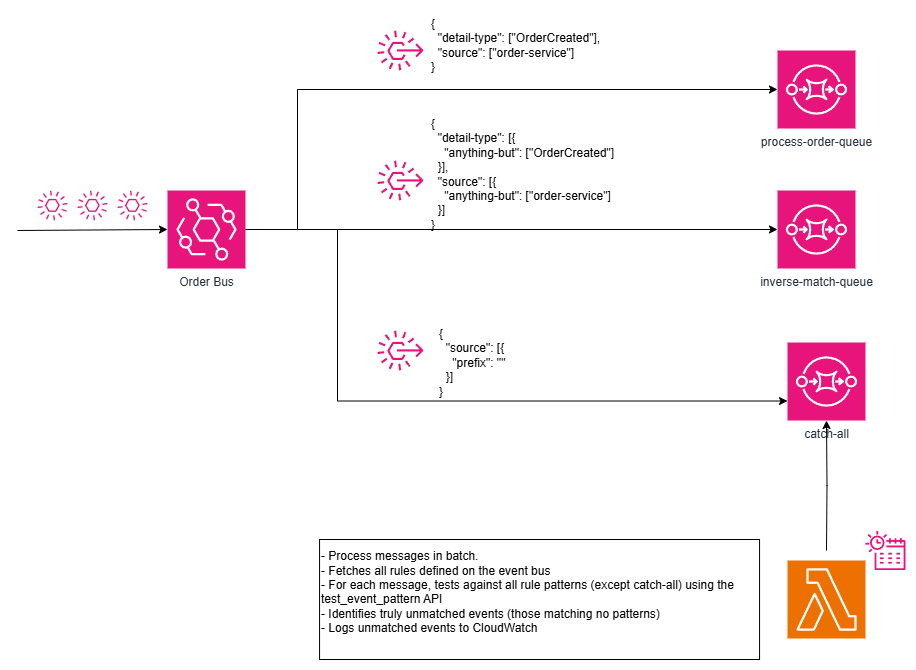

The diagram above was exported from draw.io. Its source (the exported page's mxGraphModel, read from the mxfile embedded in the PNG):
<mxGraphModel dx="2082" dy="789" grid="1" gridSize="10" guides="1" tooltips="1" connect="1" arrows="1" fold="1" page="1" pageScale="1" pageWidth="850" pageHeight="1100" math="0" shadow="0">
  <root>
    <mxCell id="0" />
    <mxCell id="1" parent="0" />
    <mxCell id="mPStqgfNnCmE7hAsPPTB-7" style="edgeStyle=orthogonalEdgeStyle;rounded=0;orthogonalLoop=1;jettySize=auto;html=1;entryX=0;entryY=0.5;entryDx=0;entryDy=0;entryPerimeter=0;" parent="1" source="mPStqgfNnCmE7hAsPPTB-1" target="mPStqgfNnCmE7hAsPPTB-4" edge="1">
      <mxGeometry relative="1" as="geometry">
        <Array as="points">
          <mxPoint x="40" y="359" />
          <mxPoint x="40" y="219" />
        </Array>
      </mxGeometry>
    </mxCell>
    <mxCell id="mPStqgfNnCmE7hAsPPTB-8" style="edgeStyle=orthogonalEdgeStyle;rounded=0;orthogonalLoop=1;jettySize=auto;html=1;" parent="1" source="mPStqgfNnCmE7hAsPPTB-1" target="mPStqgfNnCmE7hAsPPTB-6" edge="1">
      <mxGeometry relative="1" as="geometry" />
    </mxCell>
    <mxCell id="mPStqgfNnCmE7hAsPPTB-9" style="edgeStyle=orthogonalEdgeStyle;rounded=0;orthogonalLoop=1;jettySize=auto;html=1;entryX=0;entryY=0.75;entryDx=0;entryDy=0;entryPerimeter=0;" parent="1" source="mPStqgfNnCmE7hAsPPTB-1" target="mPStqgfNnCmE7hAsPPTB-5" edge="1">
      <mxGeometry relative="1" as="geometry">
        <Array as="points">
          <mxPoint x="80" y="359" />
          <mxPoint x="80" y="531" />
        </Array>
      </mxGeometry>
    </mxCell>
    <mxCell id="mPStqgfNnCmE7hAsPPTB-1" value="Order Bus" style="sketch=0;points=[[0,0,0],[0.25,0,0],[0.5,0,0],[0.75,0,0],[1,0,0],[0,1,0],[0.25,1,0],[0.5,1,0],[0.75,1,0],[1,1,0],[0,0.25,0],[0,0.5,0],[0,0.75,0],[1,0.25,0],[1,0.5,0],[1,0.75,0]];outlineConnect=0;fontColor=#232F3E;fillColor=#E7157B;strokeColor=#ffffff;dashed=0;verticalLabelPosition=bottom;verticalAlign=top;align=center;html=1;fontSize=12;fontStyle=0;aspect=fixed;shape=mxgraph.aws4.resourceIcon;resIcon=mxgraph.aws4.eventbridge;" parent="1" vertex="1">
      <mxGeometry x="-90" y="320" width="78" height="78" as="geometry" />
    </mxCell>
    <mxCell id="mPStqgfNnCmE7hAsPPTB-2" value="" style="sketch=0;outlineConnect=0;fontColor=#232F3E;gradientColor=none;fillColor=#E7157B;strokeColor=none;dashed=0;verticalLabelPosition=bottom;verticalAlign=top;align=center;html=1;fontSize=12;fontStyle=0;aspect=fixed;pointerEvents=1;shape=mxgraph.aws4.rule_3;" parent="1" vertex="1">
      <mxGeometry x="120" y="160" width="45.88" height="40" as="geometry" />
    </mxCell>
    <mxCell id="mPStqgfNnCmE7hAsPPTB-4" value="process-order-queue" style="sketch=0;points=[[0,0,0],[0.25,0,0],[0.5,0,0],[0.75,0,0],[1,0,0],[0,1,0],[0.25,1,0],[0.5,1,0],[0.75,1,0],[1,1,0],[0,0.25,0],[0,0.5,0],[0,0.75,0],[1,0.25,0],[1,0.5,0],[1,0.75,0]];outlineConnect=0;fontColor=#232F3E;fillColor=#E7157B;strokeColor=#ffffff;dashed=0;verticalLabelPosition=bottom;verticalAlign=top;align=center;html=1;fontSize=12;fontStyle=0;aspect=fixed;shape=mxgraph.aws4.resourceIcon;resIcon=mxgraph.aws4.sqs;" parent="1" vertex="1">
      <mxGeometry x="520" y="180" width="78" height="78" as="geometry" />
    </mxCell>
    <mxCell id="mPStqgfNnCmE7hAsPPTB-5" value="catch-all" style="sketch=0;points=[[0,0,0],[0.25,0,0],[0.5,0,0],[0.75,0,0],[1,0,0],[0,1,0],[0.25,1,0],[0.5,1,0],[0.75,1,0],[1,1,0],[0,0.25,0],[0,0.5,0],[0,0.75,0],[1,0.25,0],[1,0.5,0],[1,0.75,0]];outlineConnect=0;fontColor=#232F3E;fillColor=#E7157B;strokeColor=#ffffff;dashed=0;verticalLabelPosition=bottom;verticalAlign=top;align=center;html=1;fontSize=12;fontStyle=0;aspect=fixed;shape=mxgraph.aws4.resourceIcon;resIcon=mxgraph.aws4.sqs;" parent="1" vertex="1">
      <mxGeometry x="530" y="472" width="78" height="78" as="geometry" />
    </mxCell>
    <mxCell id="mPStqgfNnCmE7hAsPPTB-6" value="inverse-match-queue" style="sketch=0;points=[[0,0,0],[0.25,0,0],[0.5,0,0],[0.75,0,0],[1,0,0],[0,1,0],[0.25,1,0],[0.5,1,0],[0.75,1,0],[1,1,0],[0,0.25,0],[0,0.5,0],[0,0.75,0],[1,0.25,0],[1,0.5,0],[1,0.75,0]];outlineConnect=0;fontColor=#232F3E;fillColor=#E7157B;strokeColor=#ffffff;dashed=0;verticalLabelPosition=bottom;verticalAlign=top;align=center;html=1;fontSize=12;fontStyle=0;aspect=fixed;shape=mxgraph.aws4.resourceIcon;resIcon=mxgraph.aws4.sqs;" parent="1" vertex="1">
      <mxGeometry x="520" y="320" width="78" height="78" as="geometry" />
    </mxCell>
    <mxCell id="mPStqgfNnCmE7hAsPPTB-10" value="" style="sketch=0;outlineConnect=0;fontColor=#232F3E;gradientColor=none;fillColor=#E7157B;strokeColor=none;dashed=0;verticalLabelPosition=bottom;verticalAlign=top;align=center;html=1;fontSize=12;fontStyle=0;aspect=fixed;pointerEvents=1;shape=mxgraph.aws4.rule_3;" parent="1" vertex="1">
      <mxGeometry x="120" y="290" width="45.88" height="40" as="geometry" />
    </mxCell>
    <mxCell id="mPStqgfNnCmE7hAsPPTB-11" value="" style="sketch=0;outlineConnect=0;fontColor=#232F3E;gradientColor=none;fillColor=#E7157B;strokeColor=none;dashed=0;verticalLabelPosition=bottom;verticalAlign=top;align=center;html=1;fontSize=12;fontStyle=0;aspect=fixed;pointerEvents=1;shape=mxgraph.aws4.rule_3;" parent="1" vertex="1">
      <mxGeometry x="120" y="460" width="45.88" height="40" as="geometry" />
    </mxCell>
    <mxCell id="mPStqgfNnCmE7hAsPPTB-13" style="edgeStyle=orthogonalEdgeStyle;rounded=0;orthogonalLoop=1;jettySize=auto;html=1;" parent="1" target="mPStqgfNnCmE7hAsPPTB-5" edge="1">
      <mxGeometry relative="1" as="geometry">
        <mxPoint x="569" y="680" as="sourcePoint" />
      </mxGeometry>
    </mxCell>
    <mxCell id="mPStqgfNnCmE7hAsPPTB-14" value="" style="sketch=0;points=[[0,0,0],[0.25,0,0],[0.5,0,0],[0.75,0,0],[1,0,0],[0,1,0],[0.25,1,0],[0.5,1,0],[0.75,1,0],[1,1,0],[0,0.25,0],[0,0.5,0],[0,0.75,0],[1,0.25,0],[1,0.5,0],[1,0.75,0]];outlineConnect=0;fontColor=#232F3E;fillColor=#ED7100;strokeColor=#ffffff;dashed=0;verticalLabelPosition=bottom;verticalAlign=top;align=center;html=1;fontSize=12;fontStyle=0;aspect=fixed;shape=mxgraph.aws4.resourceIcon;resIcon=mxgraph.aws4.lambda;" parent="1" vertex="1">
      <mxGeometry x="530" y="690" width="78" height="78" as="geometry" />
    </mxCell>
    <mxCell id="mPStqgfNnCmE7hAsPPTB-15" value="&lt;div&gt;&lt;div&gt;- Process messages in batch.&lt;/div&gt;&lt;div&gt;- Fetches all rules defined on the event bus&lt;/div&gt;&lt;div&gt;- For each message, tests against all rule patterns (except catch-all) using the test_event_pattern API&lt;/div&gt;&lt;div&gt;- Identifies truly unmatched events (those matching no patterns)&lt;/div&gt;&lt;div&gt;- Logs unmatched events to CloudWatch&lt;/div&gt;&lt;/div&gt;&lt;div&gt;&lt;br&gt;&lt;/div&gt;" style="rounded=0;whiteSpace=wrap;html=1;align=left;" parent="1" vertex="1">
      <mxGeometry x="62.06" y="669" width="440" height="120" as="geometry" />
    </mxCell>
    <mxCell id="mPStqgfNnCmE7hAsPPTB-16" value="{&#10;  &quot;detail-type&quot;: [&quot;OrderCreated&quot;],&#10;  &quot;source&quot;: [&quot;order-service&quot;]&#10;}" style="text;whiteSpace=wrap;" parent="1" vertex="1">
      <mxGeometry x="172.06" y="140" width="200" height="80" as="geometry" />
    </mxCell>
    <mxCell id="mPStqgfNnCmE7hAsPPTB-17" value="{&#10;  &quot;detail-type&quot;: [{&#10;    &quot;anything-but&quot;: [&quot;OrderCreated&quot;]&#10;  }],&#10;  &quot;source&quot;: [{&#10;    &quot;anything-but&quot;: [&quot;order-service&quot;]&#10;  }]&#10;}" style="text;whiteSpace=wrap;" parent="1" vertex="1">
      <mxGeometry x="172.06" y="240" width="220" height="140" as="geometry" />
    </mxCell>
    <mxCell id="mPStqgfNnCmE7hAsPPTB-18" value="{&#10;  &quot;source&quot;: [{&#10;    &quot;prefix&quot;: &quot;&quot;&#10;  }]&#10;}" style="text;whiteSpace=wrap;" parent="1" vertex="1">
      <mxGeometry x="180" y="450" width="140" height="100" as="geometry" />
    </mxCell>
    <mxCell id="mPStqgfNnCmE7hAsPPTB-19" value="" style="sketch=0;outlineConnect=0;fontColor=#232F3E;gradientColor=none;fillColor=#E7157B;strokeColor=none;dashed=0;verticalLabelPosition=bottom;verticalAlign=top;align=center;html=1;fontSize=12;fontStyle=0;aspect=fixed;pointerEvents=1;shape=mxgraph.aws4.eventbridge_scheduler;" parent="1" vertex="1">
      <mxGeometry x="608" y="660" width="40" height="40" as="geometry" />
    </mxCell>
    <mxCell id="mPStqgfNnCmE7hAsPPTB-23" value="" style="sketch=0;outlineConnect=0;fontColor=#232F3E;gradientColor=none;fillColor=#E7157B;strokeColor=none;dashed=0;verticalLabelPosition=bottom;verticalAlign=top;align=center;html=1;fontSize=12;fontStyle=0;aspect=fixed;pointerEvents=1;shape=mxgraph.aws4.event;" parent="1" vertex="1">
      <mxGeometry x="-180" y="320" width="30" height="30" as="geometry" />
    </mxCell>
    <mxCell id="mPStqgfNnCmE7hAsPPTB-24" value="" style="sketch=0;outlineConnect=0;fontColor=#232F3E;gradientColor=none;fillColor=#E7157B;strokeColor=none;dashed=0;verticalLabelPosition=bottom;verticalAlign=top;align=center;html=1;fontSize=12;fontStyle=0;aspect=fixed;pointerEvents=1;shape=mxgraph.aws4.event;" parent="1" vertex="1">
      <mxGeometry x="-220" y="320" width="30" height="30" as="geometry" />
    </mxCell>
    <mxCell id="mPStqgfNnCmE7hAsPPTB-25" value="" style="sketch=0;outlineConnect=0;fontColor=#232F3E;gradientColor=none;fillColor=#E7157B;strokeColor=none;dashed=0;verticalLabelPosition=bottom;verticalAlign=top;align=center;html=1;fontSize=12;fontStyle=0;aspect=fixed;pointerEvents=1;shape=mxgraph.aws4.event;" parent="1" vertex="1">
      <mxGeometry x="-140" y="320" width="30" height="30" as="geometry" />
    </mxCell>
    <mxCell id="mPStqgfNnCmE7hAsPPTB-26" value="" style="endArrow=classic;html=1;rounded=0;entryX=0;entryY=0.5;entryDx=0;entryDy=0;entryPerimeter=0;" parent="1" target="mPStqgfNnCmE7hAsPPTB-1" edge="1">
      <mxGeometry width="50" height="50" relative="1" as="geometry">
        <mxPoint x="-240" y="360" as="sourcePoint" />
        <mxPoint x="370" y="420" as="targetPoint" />
      </mxGeometry>
    </mxCell>
  </root>
</mxGraphModel>